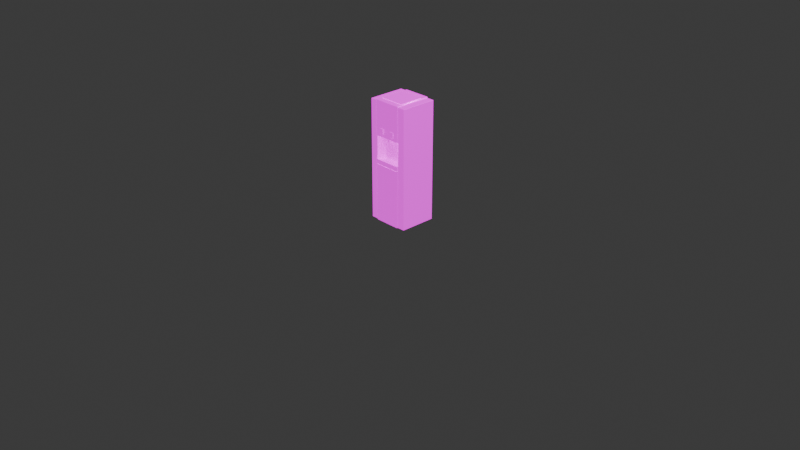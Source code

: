 # Source: water_purifier.blend  (saved by Blender 4.3.34; exported with 4.5.12 LTS)
import bpy
from mathutils import Matrix  # noqa: F401  (used for matrix-valued properties, if any)

bpy.ops.wm.read_factory_settings(use_empty=True)
scene = bpy.context.scene
scene.name = 'Scene'

# ---- collections
col_collection = bpy.data.collections.new('Collection'); scene.collection.children.link(col_collection)
col_water_dispenser = bpy.data.collections.new('Water Dispenser'); col_collection.children.link(col_water_dispenser)

# ---- images (referenced by path relative to the original .blend; pixels are not part of the script)
import os
ASSET_DIR = os.environ.get("B2B_ASSET_DIR", "")  # directory of the original .blend (textures are referenced by path, not embedded)
HERE = os.path.dirname(os.path.abspath(__file__))  # packed textures are extracted next to this script under _unpacked/

def load_image(name, relpath, width, height, colorspace="sRGB"):
    """Load a texture the original file referenced (path relative to the .blend, or extracted next to this script)."""
    p = next((c for c in (os.path.join(HERE, relpath), os.path.join(ASSET_DIR, relpath)) if relpath and os.path.exists(c)), "")
    if p:
        img = bpy.data.images.load(p, check_existing=True)
        img.name = name
    else:  # same state as the original file: an image datablock whose file is absent (Cycles renders it pink)
        img = bpy.data.images.new(name, width, height)
        img.source = "FILE"
        img.filepath = "//" + (relpath or name)
    img.colorspace_settings.name = colorspace
    return img
img_water_cooler_normal_png_001 = load_image('Water-Cooler_Normal.png.001', 'textures/Water-Cooler_Normal.png', 1024, 1024, 'Linear Rec.709')
img_water_cooler_metallic_png_001 = load_image('Water-Cooler_Metallic.png.001', 'textures/Water-Cooler_Metallic.png', 1024, 1024, 'Linear Rec.709')
img_water_cooler_roughness_png_001 = load_image('Water-Cooler_Roughness.png.001', 'textures/Water-Cooler_Roughness.png', 1024, 1024, 'Linear Rec.709')
img_water_cooler_basecolor_png_001 = load_image('Water-Cooler_BaseColor.png.001', 'textures/Water-Cooler_BaseColor.png', 1024, 1024, 'sRGB')
img_water_cooler_ao_png_001 = load_image('Water-Cooler_AO.png.001', 'textures/Water-Cooler_AO.png', 1024, 1024, 'sRGB')
img_water_cooler_height_png_001 = load_image('Water-Cooler_Height.png.001', 'textures/Water-Cooler_Height.png', 1024, 1024, 'Linear Rec.709')
img_water_cooler_emissive_png_001 = load_image('Water-Cooler_Emissive.png.001', 'textures/Water-Cooler_Emissive.png', 1024, 1024, 'Linear Rec.709')

# ---- materials (node trees are filled in below, after node groups)
mat_water_dispenser = bpy.data.materials.new('Water Dispenser')
mat_water_dispenser.alpha_threshold = 0.0
mat_water_dispenser.line_color = (0.0, 0.0, 0.0, 1.0)

# ---- node groups
ng_auto_smooth = bpy.data.node_groups.new('Auto Smooth', 'GeometryNodeTree')
_s = ng_auto_smooth.interface.new_socket(name='Geometry', in_out='OUTPUT', socket_type='NodeSocketGeometry')
_s = ng_auto_smooth.interface.new_socket(name='Geometry', in_out='INPUT', socket_type='NodeSocketGeometry')
_s = ng_auto_smooth.interface.new_socket(name='Angle', in_out='INPUT', socket_type='NodeSocketFloat')
_s.subtype = 'ANGLE'
_s.min_value = 0.0
_s.max_value = 3.142
ng_auto_smooth.is_modifier = True
_N = ng_auto_smooth.nodes; _L = ng_auto_smooth.links
n0 = _N.new('NodeGroupOutput'); n0.name = 'Group Output'; n0.location = (480, -100)
n1 = _N.new('NodeGroupInput'); n1.name = 'Group Input'; n1.location = (-420, -300)
n2 = _N.new('NodeGroupInput'); n2.name = 'Group Input.001'; n2.location = (-60, -100)
n3 = _N.new('GeometryNodeSetShadeSmooth'); n3.name = 'Set Shade Smooth'; n3.location = (120, -100)
n3.domain = 'EDGE'
n4 = _N.new('GeometryNodeSetShadeSmooth'); n4.name = 'Set Shade Smooth.001'; n4.location = (300, -100)
n5 = _N.new('GeometryNodeInputMeshEdgeAngle'); n5.name = 'Edge Angle'; n5.location = (-420, -220)
n6 = _N.new('GeometryNodeInputEdgeSmooth'); n6.name = 'Is Edge Smooth'; n6.location = (-60, -160)
n7 = _N.new('GeometryNodeInputShadeSmooth'); n7.name = 'Is Face Smooth'; n7.location = (-240, -340)
n8 = _N.new('FunctionNodeBooleanMath'); n8.name = 'Boolean Math'; n8.location = (-60, -220)
n9 = _N.new('FunctionNodeCompare'); n9.name = 'Compare'; n9.location = (-240, -180)
n9.operation = 'LESS_EQUAL'
_L.new(n5.outputs[0], n9.inputs[0])
_L.new(n4.outputs[0], n0.inputs[0])
_L.new(n1.outputs[1], n9.inputs[1])
_L.new(n9.outputs[0], n8.inputs[0])
_L.new(n7.outputs[0], n8.inputs[1])
_L.new(n2.outputs[0], n3.inputs[0])
_L.new(n6.outputs[0], n3.inputs[1])
_L.new(n3.outputs[0], n4.inputs[0])
_L.new(n8.outputs[0], n3.inputs[2])
n0.is_active_output = True

# ---- material node trees
mat_water_dispenser.use_nodes = True; mat_water_dispenser.node_tree.nodes.clear()
_N = mat_water_dispenser.node_tree.nodes; _L = mat_water_dispenser.node_tree.links
n0 = _N.new('ShaderNodeOutputMaterial'); n0.name = 'Material Output'; n0.location = (300, 300)
n1 = _N.new('ShaderNodeTexImage'); n1.name = 'Image Texture.005'; n1.location = (-682, -378)
n1.image = img_water_cooler_normal_png_001
n2 = _N.new('ShaderNodeTexImage'); n2.name = 'Image Texture.004'; n2.location = (-1011, 125)
n2.image = img_water_cooler_metallic_png_001
n3 = _N.new('ShaderNodeBsdfPrincipled'); n3.name = 'Principled BSDF'; n3.location = (10, 300)
n3.distribution = 'GGX'
n3.subsurface_method = 'BURLEY'
n3.inputs[3].default_value = 1.45
n3.inputs[28].default_value = 1.0
n4 = _N.new('ShaderNodeTexImage'); n4.name = 'Image Texture.006'; n4.location = (-1264, 293)
n4.image = img_water_cooler_roughness_png_001
n5 = _N.new('ShaderNodeTexImage'); n5.name = 'Image Texture.001'; n5.location = (-639, 687)
n5.image = img_water_cooler_basecolor_png_001
n6 = _N.new('ShaderNodeTexImage'); n6.name = 'Image Texture'; n6.location = (-632, 439)
n6.image = img_water_cooler_ao_png_001
n7 = _N.new('ShaderNodeMix'); n7.name = 'Mix'; n7.location = (-222, 501)
n7.data_type = 'RGBA'
n7.blend_type = 'MULTIPLY'
n8 = _N.new('ShaderNodeBump'); n8.name = 'Bump'; n8.location = (-155, -177)
n8.inputs[1].default_value = 1.0
n8.inputs[2].default_value = 1.0
n9 = _N.new('ShaderNodeNormalMap'); n9.name = 'Normal Map'; n9.location = (-381, -291)
n10 = _N.new('ShaderNodeTexImage'); n10.name = 'Image Texture.003'; n10.location = (-904, -201)
n10.image = img_water_cooler_height_png_001
n11 = _N.new('ShaderNodeTexImage'); n11.name = 'Image Texture.002'; n11.location = (-684, 103)
n11.image = img_water_cooler_emissive_png_001
_L.new(n3.outputs[0], n0.inputs[0])
_L.new(n11.outputs[0], n3.inputs[27])
_L.new(n2.outputs[0], n3.inputs[1])
_L.new(n4.outputs[0], n3.inputs[2])
_L.new(n5.outputs[0], n7.inputs[6])
_L.new(n6.outputs[0], n7.inputs[7])
_L.new(n7.outputs[2], n3.inputs[0])
_L.new(n8.outputs[0], n3.inputs[5])
_L.new(n9.outputs[0], n8.inputs[4])
_L.new(n1.outputs[0], n9.inputs[1])
_L.new(n10.outputs[0], n9.inputs[0])
n0.is_active_output = True

# ---- world
world_world = bpy.data.worlds.new('World'); scene.world = world_world
world_world.use_nodes = True; world_world.node_tree.nodes.clear()
_N = world_world.node_tree.nodes; _L = world_world.node_tree.links
n0 = _N.new('ShaderNodeOutputWorld'); n0.name = 'World Output'; n0.location = (300, 300)
n1 = _N.new('ShaderNodeBackground'); n1.name = 'Background'; n1.location = (10, 300)
n1.inputs[0].default_value = (0.05088, 0.05088, 0.05088, 1.0)
_L.new(n1.outputs[0], n0.inputs[0])
n0.is_active_output = True
world_world.color = (0.05088, 0.05088, 0.05088)
world_world.sun_shadow_jitter_overblur = 0.0

# ---- cameras
cam_camera = bpy.data.cameras.new('Camera')
cam_camera.clip_end = 100.0
cam_camera.ortho_scale = 7.314

# ---- lights
light_light = bpy.data.lights.new('Light', 'POINT')
light_light.energy = 1000.0
light_light.shadow_soft_size = 0.1

# ---- meshes
me_plane = bpy.data.meshes.new('Plane')
me_plane.from_pydata([(-1.0, -1.0, 0.0), (1.0, -1.0, 0.0), (-1.0, 1.0, 0.0), (1.0, 1.0, 0.0)], [], [(0, 1, 3, 2)])
_uv = me_plane.uv_layers.new(name='UVMap')
_uv.uv.foreach_set('vector', [0.0, 0.0, 1.0, 0.0, 1.0, 1.0, 0.0, 1.0])
me_plane.materials.append(mat_water_dispenser)
me_plane.update()
me_water_dispenser = bpy.data.meshes.new('Water Dispenser')
me_water_dispenser.from_pydata([(-0.1128, -0.01356, 1.284), (-0.08634, -0.05317, 1.284), (-0.1221, 0.03317, 1.284), (-0.1128, 0.07989, 1.284), (-0.04672, -0.07964, 1.284), (-0.08634, 0.1195, 1.284), (-0.04672, 0.146, 1.284), (0.04672, -0.07964, 1.284), (0.04672, 0.146, 1.284), (0.08634, 0.1195, 1.284), (0.1221, 0.03317, 1.284), (0.1128, -0.01356, 1.284), (0.08634, -0.05317, 1.284), (0.1128, 0.07989, 1.284), (-0.225, 0.237, 0.0), (-0.228, 0.237, 0.003), (-0.225, 0.24, 0.003), (-0.225, 0.24, 1.269), (-0.228, 0.237, 1.269), (-0.225, 0.237, 1.272), (0.225, 0.237, 0.0), (0.225, 0.24, 0.003), (0.228, 0.237, 0.003), (0.225, 0.237, 1.272), (0.228, 0.237, 1.269), (0.225, 0.24, 1.269), (-0.225, -0.153, 0.0), (-0.225, -0.156, 0.003), (-0.228, -0.153, 0.003), (-0.225, -0.156, 1.269), (-0.225, -0.153, 1.272), (-0.228, -0.153, 1.269), (0.228, -0.153, 0.003), (0.225, -0.156, 0.003), (0.225, -0.153, 0.0), (0.225, -0.153, 1.272), (0.225, -0.156, 1.269), (0.228, -0.153, 1.269), (0.1457, -0.1533, 0.9102), (0.1501, -0.156, 0.9132), (0.1455, -0.1586, 0.9162), (0.1437, -0.1559, 0.9132), (0.1471, -0.156, 0.6186), (0.1457, -0.1533, 0.6186), (0.1437, -0.1559, 0.6156), (0.1455, -0.1586, 0.6126), (0.1501, -0.156, 0.6156), (-0.1457, -0.1533, 0.6186), (-0.1501, -0.156, 0.6156), (-0.1455, -0.1586, 0.6126), (-0.1437, -0.1559, 0.6156), (-0.1457, -0.1533, 0.9102), (-0.1437, -0.1559, 0.9132), (-0.1455, -0.1586, 0.9162), (-0.1501, -0.156, 0.9132), (0.1501, -0.156, 1.269), (0.1501, -0.153, 1.272), (0.1471, -0.153, 1.275), (0.1455, -0.1586, 1.275), (0.1455, -0.1586, 1.269), (0.1471, -0.156, 1.269), (0.1501, -0.156, 0.003), (0.1455, -0.1586, 0.003), (0.1417, -0.159, 0.0), (0.1471, -0.153, 0.0), (-0.1417, -0.159, 0.0), (-0.1455, -0.1586, 0.003), (-0.1501, -0.156, 0.003), (-0.1471, -0.153, 0.0), (-0.1501, -0.153, 1.272), (-0.1501, -0.156, 1.269), (-0.1455, -0.1586, 1.269), (-0.1455, -0.1586, 1.275), (-0.1471, -0.153, 1.275), (0.1298, -0.1255, 0.9102), (0.1334, -0.1302, 0.9102), (0.1296, -0.1294, 0.9132), (0.1298, -0.1255, 0.6186), (0.1296, -0.1294, 0.6156), (0.1334, -0.1302, 0.6186), (-0.1298, -0.1255, 0.6186), (-0.1334, -0.1302, 0.6186), (-0.1296, -0.1294, 0.6156), (-0.1298, -0.1255, 0.9102), (-0.1296, -0.1294, 0.9132), (-0.1334, -0.1302, 0.9102), (-0.1381, -0.165, 0.6156), (-0.1413, -0.1654, 0.6126), (-0.1368, -0.168, 0.6126), (0.1381, -0.165, 0.6156), (0.1368, -0.168, 0.6126), (0.1413, -0.1654, 0.6126), (0.1381, -0.165, 0.9132), (0.1413, -0.1654, 0.9162), (0.1368, -0.168, 0.9162), (-0.1381, -0.165, 0.9132), (-0.1368, -0.168, 0.9162), (-0.1413, -0.1654, 0.9162), (0.1413, -0.1654, 1.269), (0.1413, -0.1654, 1.275), (0.1368, -0.168, 1.275), (0.1368, -0.168, 1.269), (-0.1381, -0.165, 0.0), (-0.1368, -0.168, 0.003), (-0.1413, -0.1654, 0.003), (0.1381, -0.165, 0.0), (0.1413, -0.1654, 0.003), (0.1368, -0.168, 0.003), (-0.1413, -0.1654, 1.275), (-0.1413, -0.1654, 1.269), (-0.1368, -0.168, 1.269), (-0.1368, -0.168, 1.275), (0.09284, -0.09201, 0.9102), (0.08946, -0.09299, 0.9132), (0.08762, -0.08999, 0.9102), (0.09284, -0.09201, 0.6186), (0.08762, -0.08999, 0.6186), (0.08946, -0.09299, 0.6156), (-0.08946, -0.09299, 0.6156), (-0.08762, -0.08999, 0.6186), (-0.09284, -0.09201, 0.6186), (-0.08946, -0.09299, 0.9132), (-0.09284, -0.09201, 0.9102), (-0.08762, -0.08999, 0.9102), (0.1501, 0.237, 1.272), (0.1471, 0.24, 1.269), (0.1441, 0.24, 1.275), (0.1471, 0.237, 1.275), (-0.1441, 0.24, 1.275), (-0.1471, 0.24, 1.269), (-0.1501, 0.237, 1.272), (-0.1471, 0.237, 1.275), (0.1333, -0.153, 1.284), (0.1417, -0.159, 1.284), (0.1455, -0.1586, 1.281), (0.1471, -0.153, 1.281), (0.1441, -0.1513, 1.284), (-0.1441, -0.153, 1.284), (-0.1471, -0.153, 1.281), (-0.1455, -0.1586, 1.281), (-0.1417, -0.159, 1.284), (0.1368, -0.168, 1.281), (0.1413, -0.1654, 1.281), (0.1381, -0.165, 1.284), (-0.1413, -0.1654, 1.281), (-0.1368, -0.168, 1.281), (-0.1381, -0.165, 1.284), (0.1441, 0.24, 1.281), (0.1441, 0.237, 1.284), (0.1471, 0.237, 1.281), (-0.1359, 0.237, 1.284), (-0.1441, 0.24, 1.281), (-0.1471, 0.237, 1.281), (-0.1441, 0.2348, 1.284), (-0.01283, -0.08638, 1.284), (0.005035, -0.08793, 1.284), (0.009181, 0.1534, 1.284), (-0.004468, 0.1544, 1.284), (-0.225, 0.24, 0.003), (-0.225, 0.24, 0.003), (-0.225, 0.24, 0.003), (-0.225, 0.237, 0.0), (-0.225, 0.237, 0.0), (-0.225, 0.237, 0.0), (-0.228, 0.237, 0.003), (-0.228, 0.237, 0.003), (-0.228, 0.237, 0.003), (-0.225, 0.237, 1.272), (-0.225, 0.237, 1.272), (-0.225, 0.237, 1.272), (-0.225, 0.24, 1.269), (-0.225, 0.24, 1.269), (-0.225, 0.24, 1.269), (-0.228, 0.237, 1.269), (-0.228, 0.237, 1.269), (-0.228, 0.237, 1.269), (0.228, 0.237, 0.003), (0.228, 0.237, 0.003), (0.228, 0.237, 0.003), (0.225, 0.237, 0.0), (0.225, 0.237, 0.0), (0.225, 0.237, 0.0), (0.225, 0.24, 0.003), (0.225, 0.24, 0.003), (0.225, 0.24, 0.003), (0.225, 0.24, 1.269), (0.225, 0.24, 1.269), (0.225, 0.24, 1.269), (0.225, 0.237, 1.272), (0.225, 0.237, 1.272), (0.225, 0.237, 1.272), (0.228, 0.237, 1.269), (0.228, 0.237, 1.269), (0.228, 0.237, 1.269), (-0.228, -0.153, 0.003), (-0.228, -0.153, 0.003), (-0.228, -0.153, 0.003), (-0.225, -0.153, 0.0), (-0.225, -0.153, 0.0), (-0.225, -0.153, 0.0), (-0.225, -0.156, 0.003), (-0.225, -0.156, 0.003), (-0.225, -0.156, 0.003), (-0.228, -0.153, 1.269), (-0.228, -0.153, 1.269), (-0.228, -0.153, 1.269), (-0.225, -0.156, 1.269), (-0.225, -0.156, 1.269), (-0.225, -0.156, 1.269), (-0.225, -0.153, 1.272), (-0.225, -0.153, 1.272), (-0.225, -0.153, 1.272), (0.225, -0.153, 0.0), (0.225, -0.153, 0.0), (0.225, -0.153, 0.0), (0.228, -0.153, 0.003), (0.228, -0.153, 0.003), (0.228, -0.153, 0.003), (0.225, -0.156, 0.003), (0.225, -0.156, 0.003), (0.225, -0.156, 0.003), (0.228, -0.153, 1.269), (0.228, -0.153, 1.269), (0.228, -0.153, 1.269), (0.225, -0.153, 1.272), (0.225, -0.153, 1.272), (0.225, -0.153, 1.272), (0.225, -0.156, 1.269), (0.225, -0.156, 1.269), (0.225, -0.156, 1.269), (0.1437, -0.1559, 0.9132), (0.1437, -0.1559, 0.9132), (0.1437, -0.1559, 0.9132), (0.1457, -0.1533, 0.9102), (0.1457, -0.1533, 0.9102), (0.1501, -0.156, 0.9132), (0.1501, -0.156, 0.9132), (0.1501, -0.156, 0.9132), (0.1455, -0.1586, 0.9162), (0.1455, -0.1586, 0.9162), (0.1501, -0.156, 0.6156), (0.1471, -0.156, 0.6186), (0.1471, -0.156, 0.6186), (0.1471, -0.156, 0.6186), (0.1457, -0.1533, 0.6186), (0.1457, -0.1533, 0.6186), (0.1437, -0.1559, 0.6156), (0.1437, -0.1559, 0.6156), (0.1437, -0.1559, 0.6156), (0.1455, -0.1586, 0.6126), (0.1455, -0.1586, 0.6126), (-0.1437, -0.1559, 0.6156), (-0.1437, -0.1559, 0.6156), (-0.1437, -0.1559, 0.6156), (-0.1457, -0.1533, 0.6186), (-0.1457, -0.1533, 0.6186), (-0.1457, -0.1533, 0.6186), (-0.1501, -0.156, 0.6156), (-0.1501, -0.156, 0.6156), (-0.1455, -0.1586, 0.6126), (-0.1455, -0.1586, 0.6126), (-0.1501, -0.156, 0.9132), (-0.1501, -0.156, 0.9132), (-0.1457, -0.1533, 0.9102), (-0.1457, -0.1533, 0.9102), (-0.1457, -0.1533, 0.9102), (-0.1437, -0.1559, 0.9132), (-0.1437, -0.1559, 0.9132), (-0.1437, -0.1559, 0.9132), (-0.1455, -0.1586, 0.9162), (-0.1455, -0.1586, 0.9162), (0.1471, -0.156, 1.269), (0.1471, -0.156, 1.269), (0.1501, -0.156, 1.269), (0.1501, -0.156, 1.269), (0.1501, -0.153, 1.272), (0.1501, -0.153, 1.272), (0.1501, -0.153, 1.272), (0.1471, -0.153, 1.275), (0.1501, -0.156, 0.003), (0.1455, -0.1586, 0.003), (0.1417, -0.159, 0.0), (0.1471, -0.153, 0.0), (-0.1471, -0.153, 0.0), (-0.1417, -0.159, 0.0), (-0.1455, -0.1586, 0.003), (-0.1501, -0.156, 0.003), (-0.1471, -0.153, 1.275), (-0.1471, -0.153, 1.275), (-0.1501, -0.153, 1.272), (-0.1501, -0.153, 1.272), (-0.1501, -0.153, 1.272), (-0.1501, -0.156, 1.269), (-0.1501, -0.156, 1.269), (0.1298, -0.1255, 0.9102), (0.1334, -0.1302, 0.9102), (0.1334, -0.1302, 0.6186), (0.1298, -0.1255, 0.6186), (-0.1298, -0.1255, 0.6186), (-0.1334, -0.1302, 0.6186), (-0.1334, -0.1302, 0.9102), (-0.1298, -0.1255, 0.9102), (-0.1413, -0.1654, 0.6126), (-0.1368, -0.168, 0.6126), (0.1368, -0.168, 0.6126), (0.1413, -0.1654, 0.6126), (0.1413, -0.1654, 0.9162), (0.1368, -0.168, 0.9162), (-0.1368, -0.168, 0.9162), (-0.1413, -0.1654, 0.9162), (-0.1368, -0.168, 0.003), (-0.1413, -0.1654, 0.003), (0.1413, -0.1654, 0.003), (0.1368, -0.168, 0.003), (0.08762, -0.08999, 0.9102), (0.09284, -0.09201, 0.9102), (0.09284, -0.09201, 0.6186), (0.08762, -0.08999, 0.6186), (-0.08762, -0.08999, 0.6186), (-0.09284, -0.09201, 0.6186), (-0.09284, -0.09201, 0.9102), (-0.08762, -0.08999, 0.9102), (0.1471, 0.237, 1.275), (0.1471, 0.237, 1.275), (0.1501, 0.237, 1.272), (0.1501, 0.237, 1.272), (0.1501, 0.237, 1.272), (0.1471, 0.24, 1.269), (0.1471, 0.24, 1.269), (0.1441, 0.24, 1.275), (-0.1441, 0.24, 1.275), (-0.1471, 0.24, 1.269), (-0.1471, 0.24, 1.269), (-0.1501, 0.237, 1.272), (-0.1501, 0.237, 1.272), (-0.1501, 0.237, 1.272), (-0.1471, 0.237, 1.275), (-0.1471, 0.237, 1.275), (0.1455, -0.1586, 1.281), (0.1471, -0.153, 1.281), (-0.1417, -0.159, 1.284), (-0.1441, -0.153, 1.284), (-0.1471, -0.153, 1.281), (-0.1455, -0.1586, 1.281), (0.1368, -0.168, 1.281), (0.1413, -0.1654, 1.281), (-0.1413, -0.1654, 1.281), (-0.1368, -0.168, 1.281), (0.1471, 0.237, 1.281), (0.1471, 0.237, 1.281), (0.1471, 0.237, 1.281), (0.1441, 0.24, 1.281), (0.1441, 0.24, 1.281), (0.1441, 0.24, 1.281), (0.1441, 0.237, 1.284), (0.1441, 0.237, 1.284), (0.1441, 0.237, 1.284), (-0.1441, 0.2348, 1.284), (-0.1441, 0.2348, 1.284), (-0.1359, 0.237, 1.284), (-0.1441, 0.24, 1.281), (-0.1441, 0.24, 1.281), (-0.1471, 0.237, 1.281), (-0.1471, 0.237, 1.281), (-0.1471, 0.237, 1.281), (-0.1296, -0.1294, 0.9132), (0.1296, -0.1294, 0.9132), (0.1296, -0.1294, 0.6156), (-0.1296, -0.1294, 0.6156), (0.1381, -0.165, 0.6156), (-0.1381, -0.165, 0.6156), (-0.1381, -0.165, 0.9132), (0.1381, -0.165, 0.9132), (-0.1381, -0.165, 0.0), (0.1381, -0.165, 0.0), (-0.08946, -0.09299, 0.6156), (0.08946, -0.09299, 0.6156), (0.08946, -0.09299, 0.9132), (-0.08946, -0.09299, 0.9132), (0.1381, -0.165, 1.284), (-0.1381, -0.165, 1.284), (0.01827, -0.1347, 0.9201), (0.01292, -0.1218, 0.9201), (5.631e-08, -0.1164, 0.9201), (-0.01292, -0.1218, 0.9201), (-0.01827, -0.1347, 0.9201), (-0.01292, -0.1476, 0.9201), (7.519e-08, -0.1529, 0.9201), (0.01292, -0.1476, 0.9201), (0.01382, -0.1347, 0.8743), (0.009775, -0.1249, 0.8743), (5.862e-08, -0.1209, 0.8743), (-0.009775, -0.1249, 0.8743), (-0.01382, -0.1347, 0.8743), (-0.009775, -0.1445, 0.8743), (7.291e-08, -0.1485, 0.8743), (0.009775, -0.1445, 0.8743), (0.0504, -0.1719, 1.002), (0.0504, -0.1719, 0.9463), (0.0936, -0.1719, 1.002), (0.0936, -0.1719, 0.9463), (0.0504, -0.1677, 1.002), (0.0504, -0.1677, 0.9463), (0.0936, -0.1677, 1.002), (0.0936, -0.1677, 0.9463), (-0.0504, -0.1719, 1.002), (-0.0504, -0.1719, 0.9463), (-0.0936, -0.1719, 1.002), (-0.0936, -0.1719, 0.9463), (-0.0504, -0.1677, 1.002), (-0.0504, -0.1677, 0.9463), (-0.0936, -0.1677, 1.002), (-0.0936, -0.1677, 0.9463), (0.1471, -0.1545, 0.6156), (-0.1471, -0.1545, 0.6156), (0.132, -0.1232, 0.6156), (-0.132, -0.1232, 0.6156), (-0.1398, -0.1678, 0.6156), (0.1398, -0.1678, 0.6156), (0.09062, -0.08179, 0.6156), (-0.09062, -0.08179, 0.6156), (0.1471, -0.1545, 0.6636), (-0.1471, -0.1545, 0.6636), (0.132, -0.1232, 0.6636), (-0.132, -0.1232, 0.6636), (-0.1398, -0.1678, 0.6636), (0.1398, -0.1678, 0.6636), (0.09062, -0.08179, 0.6636), (-0.09062, -0.08179, 0.6636), (0.132, -0.1232, 0.6636), (0.1471, -0.1545, 0.6636), (-0.1471, -0.1545, 0.6636), (-0.132, -0.1232, 0.6636), (-0.1398, -0.1678, 0.6636), (0.1398, -0.1678, 0.6636), (-0.09062, -0.08179, 0.6636), (0.09062, -0.08179, 0.6636), (-0.1128, -0.01356, 1.284), (-0.08634, -0.05317, 1.284), (-0.1221, 0.03317, 1.284), (-0.1128, 0.07989, 1.284), (-0.04672, -0.07964, 1.284), (-0.08634, 0.1195, 1.284), (-0.04672, 0.146, 1.284), (4.518e-08, -0.08893, 1.284), (0.04672, -0.07964, 1.284), (-8.097e-08, 0.1553, 1.284), (0.04672, 0.146, 1.284), (0.08634, 0.1195, 1.284), (0.1221, 0.03317, 1.284), (0.1128, -0.01356, 1.284), (0.08634, -0.05317, 1.284), (0.1128, 0.07989, 1.284), (0.04237, 0.03317, 1.244), (0.04338, 0.03317, 1.245), (0.04273, 0.03317, 1.245), (0.04008, 0.04977, 1.245), (0.03914, 0.04938, 1.244), (0.03948, 0.04952, 1.245), (0.03068, 0.06384, 1.245), (0.02996, 0.06312, 1.244), (0.03022, 0.06338, 1.245), (0.0166, 0.07325, 1.245), (0.01621, 0.07231, 1.244), (0.01635, 0.07265, 1.245), (-3.966e-08, 0.07655, 1.245), (-3.913e-08, 0.07553, 1.244), (-3.932e-08, 0.0759, 1.245), (-0.0166, 0.07325, 1.245), (-0.01621, 0.07231, 1.244), (-0.01635, 0.07265, 1.245), (-0.03068, 0.06384, 1.245), (-0.02996, 0.06312, 1.244), (-0.03022, 0.06338, 1.245), (-0.04008, 0.04977, 1.245), (-0.03914, 0.04938, 1.244), (-0.03948, 0.04952, 1.245), (-0.04338, 0.03317, 1.245), (-0.04237, 0.03317, 1.244), (-0.04273, 0.03317, 1.245), (-0.04008, 0.01657, 1.245), (-0.03914, 0.01695, 1.244), (-0.03948, 0.01681, 1.245), (-0.03068, 0.002491, 1.245), (-0.02996, 0.003209, 1.244), (-0.03022, 0.002949, 1.245), (-0.0166, -0.006913, 1.245), (-0.01621, -0.005974, 1.244), (-0.01635, -0.006315, 1.245), (5.158e-09, -0.01022, 1.245), (4.644e-09, -0.009199, 1.244), (4.829e-09, -0.009568, 1.245), (0.0166, -0.006913, 1.245), (0.01621, -0.005974, 1.244), (0.01635, -0.006315, 1.245), (0.03068, 0.002491, 1.245), (0.02996, 0.003209, 1.244), (0.03022, 0.002949, 1.245), (0.04008, 0.01657, 1.245), (0.03914, 0.01695, 1.244), (0.03948, 0.01681, 1.245), (0.02911, 0.03317, 1.18), (0.03041, 0.03317, 1.181), (0.02995, 0.03317, 1.18), (0.0281, 0.04481, 1.181), (0.0269, 0.04431, 1.18), (0.02767, 0.04463, 1.18), (0.02151, 0.05467, 1.181), (0.02059, 0.05375, 1.18), (0.02118, 0.05434, 1.18), (0.01164, 0.06127, 1.181), (0.01114, 0.06006, 1.18), (0.01146, 0.06084, 1.18), (-3.266e-08, 0.06358, 1.181), (-3.196e-08, 0.06228, 1.18), (-3.241e-08, 0.06312, 1.18), (-0.01164, 0.06127, 1.181), (-0.01114, 0.06006, 1.18), (-0.01146, 0.06084, 1.18), (-0.02151, 0.05467, 1.181), (-0.02059, 0.05375, 1.18), (-0.02118, 0.05434, 1.18), (-0.0281, 0.04481, 1.181), (-0.0269, 0.04431, 1.18), (-0.02767, 0.04463, 1.18), (-0.03041, 0.03317, 1.181), (-0.02911, 0.03317, 1.18), (-0.02995, 0.03317, 1.18), (-0.0281, 0.02153, 1.181), (-0.0269, 0.02203, 1.18), (-0.02767, 0.02171, 1.18), (-0.02151, 0.01166, 1.181), (-0.02059, 0.01258, 1.18), (-0.02118, 0.01199, 1.18), (-0.01164, 0.005067, 1.181), (-0.01114, 0.006269, 1.18), (-0.01146, 0.005496, 1.18), (-1.239e-09, 0.002752, 1.181), (-1.88e-09, 0.004053, 1.18), (-1.467e-09, 0.003216, 1.18), (0.01164, 0.005067, 1.181), (0.01114, 0.006269, 1.18), (0.01146, 0.005496, 1.18), (0.02151, 0.01166, 1.181), (0.02059, 0.01258, 1.18), (0.02118, 0.01199, 1.18), (0.0281, 0.02153, 1.181), (0.0269, 0.02203, 1.18), (0.02767, 0.02171, 1.18), (0.008508, 0.03317, 1.181), (0.009704, 0.03317, 1.18), (0.008858, 0.03317, 1.18), (0.008966, 0.03688, 1.18), (0.00786, 0.03642, 1.181), (0.008184, 0.03656, 1.18), (0.006862, 0.04003, 1.18), (0.006016, 0.03918, 1.181), (0.006264, 0.03943, 1.18), (0.003714, 0.04213, 1.18), (0.003256, 0.04103, 1.181), (0.00339, 0.04135, 1.18), (-2.146e-08, 0.04287, 1.18), (-2.081e-08, 0.04167, 1.181), (-2.1e-08, 0.04202, 1.18), (-0.003714, 0.04213, 1.18), (-0.003256, 0.04103, 1.181), (-0.00339, 0.04135, 1.18), (-0.006862, 0.04003, 1.18), (-0.006016, 0.03918, 1.181), (-0.006264, 0.03943, 1.18), (-0.008966, 0.03688, 1.18), (-0.00786, 0.03642, 1.181), (-0.008184, 0.03656, 1.18), (-0.009704, 0.03317, 1.18), (-0.008508, 0.03317, 1.181), (-0.008858, 0.03317, 1.18), (-0.008966, 0.02945, 1.18), (-0.00786, 0.02991, 1.181), (-0.008184, 0.02978, 1.18), (-0.006862, 0.0263, 1.18), (-0.006016, 0.02715, 1.181), (-0.006264, 0.0269, 1.18), (-0.003714, 0.0242, 1.18), (-0.003256, 0.02531, 1.181), (-0.00339, 0.02498, 1.18), (-1.143e-08, 0.02346, 1.18), (-1.202e-08, 0.02466, 1.181), (-1.185e-08, 0.02431, 1.18), (0.003714, 0.0242, 1.18), (0.003256, 0.02531, 1.181), (0.00339, 0.02498, 1.18), (0.006862, 0.0263, 1.18), (0.006016, 0.02715, 1.181), (0.006264, 0.0269, 1.18), (0.008966, 0.02945, 1.18), (0.00786, 0.02991, 1.181), (0.008184, 0.02978, 1.18), (0.007311, 0.03317, 1.242), (0.008508, 0.03317, 1.241), (0.008157, 0.03317, 1.242), (0.00786, 0.03642, 1.241), (0.006754, 0.03596, 1.242), (0.007536, 0.03629, 1.242), (0.006016, 0.03918, 1.241), (0.00517, 0.03834, 1.242), (0.005768, 0.03893, 1.242), (0.003256, 0.04103, 1.241), (0.002798, 0.03992, 1.242), (0.003122, 0.0407, 1.242), (-2.081e-08, 0.04167, 1.241), (-2.023e-08, 0.04048, 1.242), (-2.064e-08, 0.04132, 1.242), (-0.003256, 0.04103, 1.241), (-0.002798, 0.03992, 1.242), (-0.003122, 0.0407, 1.242), (-0.006016, 0.03918, 1.241), (-0.00517, 0.03834, 1.242), (-0.005768, 0.03893, 1.242), (-0.00786, 0.03642, 1.241), (-0.006754, 0.03596, 1.242), (-0.007536, 0.03629, 1.242), (-0.008508, 0.03317, 1.241), (-0.007311, 0.03317, 1.242), (-0.008157, 0.03317, 1.242), (-0.00786, 0.02991, 1.241), (-0.006754, 0.03037, 1.242), (-0.007536, 0.03005, 1.242), (-0.006016, 0.02715, 1.241), (-0.00517, 0.028, 1.242), (-0.005768, 0.0274, 1.242), (-0.003256, 0.02531, 1.241), (-0.002798, 0.02641, 1.242), (-0.003122, 0.02563, 1.242), (-1.202e-08, 0.02466, 1.241), (-1.262e-08, 0.02586, 1.242), (-1.22e-08, 0.02501, 1.242), (0.003256, 0.02531, 1.241), (0.002798, 0.02641, 1.242), (0.003122, 0.02563, 1.242), (0.006016, 0.02715, 1.241), (0.00517, 0.028, 1.242), (0.005768, 0.0274, 1.242), (0.00786, 0.02991, 1.241), (0.006754, 0.03037, 1.242), (0.007536, 0.03005, 1.242), (-0.1128, -0.01356, 1.284), (-0.08634, -0.05317, 1.284), (-0.1221, 0.03317, 1.284), (-0.1128, 0.07989, 1.284), (-0.04672, -0.07964, 1.284), (-0.08634, 0.1195, 1.284), (-0.04672, 0.146, 1.284), (4.494e-08, -0.08893, 1.284), (0.04672, -0.07964, 1.284), (-8.121e-08, 0.1553, 1.284), (0.04672, 0.146, 1.284), (0.08634, 0.1195, 1.284), (0.1221, 0.03317, 1.284), (0.1128, -0.01356, 1.284), (0.08634, -0.05317, 1.284), (0.1128, 0.07989, 1.284), (-0.1175, -0.0155, 1.287), (-0.08993, -0.05677, 1.287), (-0.1272, 0.03317, 1.287), (-0.1175, 0.08184, 1.287), (-0.04867, -0.08434, 1.287), (-0.08993, 0.1231, 1.287), (-0.04867, 0.1507, 1.287), (4.74e-08, -0.09402, 1.287), (0.04867, -0.08434, 1.287), (-8.4e-08, 0.1604, 1.287), (0.04867, 0.1507, 1.287), (0.08993, 0.1231, 1.287), (0.1272, 0.03317, 1.287), (0.1175, -0.0155, 1.287), (0.08993, -0.05677, 1.287), (0.1175, 0.08184, 1.287), (-0.1202, -0.01663, 1.284), (-0.09201, -0.05885, 1.284), (-0.1301, 0.03317, 1.284), (-0.1202, 0.08296, 1.284), (-0.0498, -0.08705, 1.284), (-0.09201, 0.1252, 1.284), (-0.0498, 0.1534, 1.284), (4.879e-08, -0.09696, 1.284), (0.0498, -0.08705, 1.284), (-8.565e-08, 0.1633, 1.284), (0.0498, 0.1534, 1.284), (0.09201, 0.1252, 1.284), (0.1301, 0.03317, 1.284), (0.1202, -0.01663, 1.284), (0.09201, -0.05885, 1.284), (0.1202, 0.08296, 1.284)], [], [(195, 204, 174, 165), (225, 189, 325, 276), (290, 334, 168, 210), (159, 171, 332, 328, 186, 183), (207, 201, 67, 258, 262, 293), (71, 270, 97, 109), (267, 84, 121, 113, 76, 231, 92, 95), (260, 66, 104, 87), (111, 100, 141, 145), (94, 101, 110, 96), (78, 117, 118, 82, 252, 86, 89, 247), (245, 234, 75, 79), (154, 4, 1, 0, 2, 3, 5, 6, 157, 358, 137, 132), (72, 108, 144, 139), (99, 58, 134, 142), (126, 128, 361, 352), (83, 80, 120, 122), (88, 103, 107, 90), (62, 250, 91, 106), (337, 288, 138, 363), (177, 192, 222, 216), (136, 355, 150, 156, 8, 9, 13, 10, 11, 12, 7, 155), (77, 74, 112, 115), (65, 63, 105, 102), (278, 323, 349, 135), (116, 114, 123, 119), (133, 140, 146, 143), (242, 272, 236), (274, 46, 61, 219, 228), (239, 59, 98, 93), (264, 255, 81, 85), (161, 164, 158), (170, 173, 167), (179, 182, 176), (188, 191, 185), (197, 200, 194), (206, 209, 203), (215, 218, 212), (224, 227, 221), (233, 235, 238, 230), (241, 244, 246, 249, 240), (254, 257, 259, 251), (263, 266, 269, 261), (273, 275, 278, 58, 59, 271), (279, 280, 281, 282), (284, 285, 286, 283), (289, 292, 71, 72, 287), (294, 295, 366), (297, 367, 296), (298, 299, 368), (301, 365, 300), (370, 302, 303), (369, 304, 305), (372, 306, 307), (371, 308, 309), (98, 99, 100, 101), (373, 310, 311), (374, 312, 313), (108, 109, 110, 111), (315, 377, 314), (316, 317, 376), (375, 318, 319), (378, 320, 321), (324, 327, 329, 322), (330, 331, 333, 336), (132, 133, 338, 339, 136), (341, 342, 343, 340), (344, 345, 379), (346, 347, 380), (351, 354, 348), (359, 360, 362, 357), (180, 162, 160, 184), (166, 175, 172, 16), (326, 190, 25, 125), (193, 22, 21, 187), (213, 181, 178, 217), (23, 226, 223, 24), (282, 214, 220, 279), (291, 30, 29, 70), (163, 198, 196, 15), (211, 19, 18, 205), (234, 245, 243, 237), (54, 48, 47, 265), (31, 28, 202, 208), (229, 33, 32, 37), (35, 277, 55, 36), (39, 271, 59, 239), (68, 64, 63, 65), (250, 62, 61, 46), (199, 283, 286, 27), (258, 67, 66, 260), (111, 145, 144, 108), (270, 71, 293, 262), (74, 77, 79, 75), (85, 81, 80, 83), (51, 300, 365, 268), (295, 38, 232, 366), (367, 248, 43, 296), (253, 368, 299, 256), (303, 304, 369, 370), (307, 308, 371, 372), (93, 98, 101, 94), (373, 374, 313, 310), (90, 107, 106, 91), (87, 104, 103, 88), (100, 111, 110, 101), (96, 110, 109, 97), (284, 373, 311, 285), (370, 50, 49, 302), (40, 306, 372, 41), (309, 53, 52, 371), (44, 369, 305, 45), (374, 281, 280, 312), (58, 99, 98, 59), (71, 109, 108, 72), (114, 116, 115, 112), (375, 376, 317, 318), (377, 378, 321, 314), (122, 120, 119, 123), (301, 320, 378, 365), (315, 294, 366, 377), (376, 367, 297, 316), (368, 375, 319, 298), (128, 126, 328, 332), (56, 124, 127, 57), (169, 335, 129, 17), (73, 131, 130, 69), (132, 137, 140, 133), (379, 380, 347, 344), (133, 379, 345, 338), (343, 346, 380, 340), (359, 148, 147, 360), (339, 149, 356, 136), (341, 153, 152, 342), (138, 288, 72, 139), (336, 364, 151, 330), (350, 322, 329, 353), (134, 58, 278, 135), (141, 100, 99, 142), (156, 150, 358, 157), (154, 132, 136, 155), (46, 274, 60, 42), (20, 34, 64, 68, 26, 14), (388, 387, 395, 396), (386, 385, 393, 394), (384, 383, 391, 392), (382, 381, 389, 390), (381, 388, 396, 389), (387, 386, 394, 395), (385, 384, 392, 393), (383, 382, 390, 391), (397, 398, 400, 399), (401, 403, 404, 402), (399, 403, 401, 397), (400, 404, 403, 399), (397, 401, 402, 398), (398, 402, 404, 400), (405, 407, 408, 406), (409, 410, 412, 411), (407, 405, 409, 411), (408, 407, 411, 412), (405, 406, 410, 409), (406, 408, 412, 410), (420, 416, 432, 435), (419, 420, 435, 436), (414, 417, 433, 431), (416, 414, 431, 432), (415, 419, 436, 429), (418, 413, 430, 434), (417, 418, 434, 433), (413, 415, 429, 430), (421, 423, 427, 428, 424, 422, 425, 426), (457, 460, 507, 504), (466, 469, 516, 513), (460, 463, 510, 507), (487, 490, 537, 534), (490, 493, 540, 537), (484, 487, 534, 531), (469, 472, 519, 516), (472, 475, 522, 519), (493, 496, 543, 540), (499, 453, 502, 546), (496, 499, 546, 543), (478, 481, 528, 525), (452, 456, 454, 449), (501, 505, 552, 550), (481, 484, 531, 528), (475, 478, 525, 522), (463, 466, 513, 510), (547, 501, 550, 594), (437, 480, 477, 439), (448, 459, 456, 452), (438, 483, 480, 437), (447, 462, 459, 448), (441, 486, 483, 438), (446, 465, 462, 447), (444, 489, 486, 441), (443, 468, 465, 446), (445, 492, 489, 444), (442, 471, 468, 443), (451, 495, 492, 445), (440, 474, 471, 442), (450, 498, 495, 451), (439, 477, 474, 440), (449, 454, 498, 450), (568, 571, 618, 615), (505, 508, 555, 552), (529, 532, 579, 576), (508, 511, 558, 555), (532, 535, 582, 579), (511, 514, 561, 558), (535, 538, 585, 582), (514, 517, 564, 561), (538, 541, 588, 585), (517, 520, 567, 564), (541, 544, 591, 588), (520, 523, 570, 567), (544, 547, 594, 591), (523, 526, 573, 570), (549, 553, 600, 598), (526, 529, 576, 573), (592, 595, 642, 639), (571, 574, 621, 618), (601, 604, 607, 610, 613, 616, 619, 622, 625, 628, 631, 634, 637, 640, 643, 597), (574, 577, 624, 621), (595, 549, 598, 642), (553, 556, 603, 600), (577, 580, 627, 624), (556, 559, 606, 603), (580, 583, 630, 627), (559, 562, 609, 606), (583, 586, 633, 630), (562, 565, 612, 609), (586, 589, 636, 633), (565, 568, 615, 612), (589, 592, 639, 636), (457, 453, 455, 458), (458, 455, 454, 456), (460, 457, 458, 461), (461, 458, 456, 459), (463, 460, 461, 464), (464, 461, 459, 462), (466, 463, 464, 467), (467, 464, 462, 465), (469, 466, 467, 470), (470, 467, 465, 468), (472, 469, 470, 473), (473, 470, 468, 471), (475, 472, 473, 476), (476, 473, 471, 474), (478, 475, 476, 479), (479, 476, 474, 477), (481, 478, 479, 482), (482, 479, 477, 480), (484, 481, 482, 485), (485, 482, 480, 483), (487, 484, 485, 488), (488, 485, 483, 486), (490, 487, 488, 491), (491, 488, 486, 489), (493, 490, 491, 494), (494, 491, 489, 492), (496, 493, 494, 497), (497, 494, 492, 495), (499, 496, 497, 500), (500, 497, 495, 498), (453, 499, 500, 455), (455, 500, 498, 454), (505, 501, 503, 506), (506, 503, 502, 504), (508, 505, 506, 509), (509, 506, 504, 507), (511, 508, 509, 512), (512, 509, 507, 510), (514, 511, 512, 515), (515, 512, 510, 513), (517, 514, 515, 518), (518, 515, 513, 516), (520, 517, 518, 521), (521, 518, 516, 519), (523, 520, 521, 524), (524, 521, 519, 522), (526, 523, 524, 527), (527, 524, 522, 525), (529, 526, 527, 530), (530, 527, 525, 528), (532, 529, 530, 533), (533, 530, 528, 531), (535, 532, 533, 536), (536, 533, 531, 534), (538, 535, 536, 539), (539, 536, 534, 537), (541, 538, 539, 542), (542, 539, 537, 540), (544, 541, 542, 545), (545, 542, 540, 543), (547, 544, 545, 548), (548, 545, 543, 546), (501, 547, 548, 503), (503, 548, 546, 502), (553, 549, 551, 554), (554, 551, 550, 552), (556, 553, 554, 557), (557, 554, 552, 555), (559, 556, 557, 560), (560, 557, 555, 558), (562, 559, 560, 563), (563, 560, 558, 561), (565, 562, 563, 566), (566, 563, 561, 564), (568, 565, 566, 569), (569, 566, 564, 567), (571, 568, 569, 572), (572, 569, 567, 570), (574, 571, 572, 575), (575, 572, 570, 573), (577, 574, 575, 578), (578, 575, 573, 576), (580, 577, 578, 581), (581, 578, 576, 579), (583, 580, 581, 584), (584, 581, 579, 582), (586, 583, 584, 587), (587, 584, 582, 585), (589, 586, 587, 590), (590, 587, 585, 588), (592, 589, 590, 593), (593, 590, 588, 591), (595, 592, 593, 596), (596, 593, 591, 594), (549, 595, 596, 551), (551, 596, 594, 550), (601, 597, 599, 602), (602, 599, 598, 600), (604, 601, 602, 605), (605, 602, 600, 603), (607, 604, 605, 608), (608, 605, 603, 606), (610, 607, 608, 611), (611, 608, 606, 609), (613, 610, 611, 614), (614, 611, 609, 612), (616, 613, 614, 617), (617, 614, 612, 615), (619, 616, 617, 620), (620, 617, 615, 618), (622, 619, 620, 623), (623, 620, 618, 621), (625, 622, 623, 626), (626, 623, 621, 624), (628, 625, 626, 629), (629, 626, 624, 627), (631, 628, 629, 632), (632, 629, 627, 630), (634, 631, 632, 635), (635, 632, 630, 633), (637, 634, 635, 638), (638, 635, 633, 636), (640, 637, 638, 641), (641, 638, 636, 639), (643, 640, 641, 644), (644, 641, 639, 642), (597, 643, 644, 599), (599, 644, 642, 598), (453, 457, 504, 502), (648, 664, 663, 647), (656, 672, 671, 655), (646, 662, 665, 649), (659, 675, 674, 658), (650, 666, 664, 648), (660, 676, 672, 656), (651, 667, 666, 650), (653, 669, 675, 659), (654, 670, 667, 651), (658, 674, 673, 657), (649, 665, 668, 652), (645, 661, 662, 646), (657, 673, 676, 660), (652, 668, 669, 653), (647, 663, 661, 645), (655, 671, 670, 654), (668, 684, 685, 669), (663, 679, 677, 661), (671, 687, 686, 670), (664, 680, 679, 663), (672, 688, 687, 671), (662, 678, 681, 665), (675, 691, 690, 674), (666, 682, 680, 664), (676, 692, 688, 672), (667, 683, 682, 666), (669, 685, 691, 675), (670, 686, 683, 667), (674, 690, 689, 673), (665, 681, 684, 668), (661, 677, 678, 662), (673, 689, 692, 676)])
me_water_dispenser.polygons.foreach_set('use_smooth', [True] * 397)
_uv = me_water_dispenser.uv_layers.new(name='UVMap')
_uv.uv.foreach_set('vector', [0.625, 0.001569, 0.625, 0.6637, 0.434, 0.6637, 0.434, 0.001569, 0.9652, 0.001569, 0.9652, 0.2055, 0.9261, 0.2055, 0.9261, 0.001569, 0.8134, 0.2401, 0.8134, 0.444, 0.7742, 0.444, 0.7742, 0.2401, 0.2369, 0.001569, 0.2369, 0.6637, 0.1962, 0.6637, 0.04231, 0.6637, 0.001569, 0.6637, 0.001569, 0.001569, 0.8837, 0.6637, 0.8837, 0.001569, 0.9229, 0.001569, 0.9229, 0.322, 0.9229, 0.4777, 0.9229, 0.6637, 0.2463, 0.8608, 0.4308, 0.8608, 0.4308, 0.865, 0.2463, 0.865, 0.959, 0.3592, 0.9451, 0.3519, 0.9261, 0.3308, 0.9261, 0.2373, 0.9451, 0.2163, 0.959, 0.2089, 0.9637, 0.2118, 0.9637, 0.3563, 0.8237, 0.5589, 0.8237, 0.2401, 0.8279, 0.2401, 0.8279, 0.5589, 0.1446, 0.6763, 0.001569, 0.6763, 0.001569, 0.6731, 0.1446, 0.6731, 0.001569, 0.8639, 0.001569, 0.6794, 0.1446, 0.6794, 0.1446, 0.8639, 0.9451, 0.6596, 0.9261, 0.6386, 0.9261, 0.545, 0.9451, 0.524, 0.959, 0.5167, 0.9637, 0.5196, 0.9637, 0.664, 0.959, 0.667, 0.1904, 0.8256, 0.1904, 0.6731, 0.204, 0.6731, 0.204, 0.8256, 0.5027, 0.708, 0.485, 0.7115, 0.4643, 0.7253, 0.4504, 0.7461, 0.4456, 0.7705, 0.4504, 0.7949, 0.4643, 0.8157, 0.485, 0.8295, 0.5071, 0.8339, 0.4341, 0.876, 0.4341, 0.6731, 0.5791, 0.6731, 0.2432, 0.8608, 0.2432, 0.865, 0.2401, 0.865, 0.2401, 0.8608, 0.6312, 0.562, 0.6312, 0.5662, 0.628, 0.5662, 0.628, 0.562, 0.04388, 0.6669, 0.1946, 0.6669, 0.1946, 0.67, 0.04388, 0.67, 0.1643, 0.8256, 0.1643, 0.6731, 0.1875, 0.6731, 0.1875, 0.8256, 0.7711, 0.2401, 0.7711, 0.5589, 0.628, 0.5589, 0.628, 0.2401, 0.8165, 0.5589, 0.8165, 0.2401, 0.8207, 0.2401, 0.8207, 0.5589, 0.2432, 0.6668, 0.2432, 0.8578, 0.2401, 0.8578, 0.2401, 0.6668, 0.431, 0.001569, 0.431, 0.6637, 0.24, 0.6637, 0.24, 0.001569, 0.5848, 0.674, 0.5848, 0.8771, 0.4384, 0.8771, 0.5142, 0.8334, 0.5339, 0.8295, 0.5546, 0.8157, 0.5684, 0.7949, 0.5733, 0.7705, 0.5684, 0.7461, 0.5546, 0.7253, 0.5339, 0.7115, 0.5121, 0.7072, 0.207, 0.8256, 0.207, 0.6731, 0.2302, 0.6731, 0.2302, 0.8256, 0.8352, 0.1934, 0.8352, 0.04511, 0.8383, 0.04704, 0.8383, 0.1915, 0.6312, 0.5692, 0.6312, 0.7602, 0.628, 0.7602, 0.628, 0.5692, 0.8791, 0.9158, 0.8791, 0.7633, 0.9707, 0.7633, 0.9707, 0.9158, 0.5836, 0.67, 0.4353, 0.67, 0.4372, 0.6669, 0.5816, 0.6669, 0.8399, 0.3236, 0.8399, 0.6637, 0.8418, 0.4766, 0.8414, 0.6637, 0.8414, 0.322, 0.8414, 0.001569, 0.8806, 0.001569, 0.8806, 0.6637, 0.8188, 0.5662, 0.6343, 0.5662, 0.6343, 0.562, 0.8188, 0.562, 0.1477, 0.8256, 0.1477, 0.6731, 0.1613, 0.6731, 0.1613, 0.8256, 0.628, 0.2369, 0.628, 0.2385, 0.6265, 0.2369, 0.2369, 0.6637, 0.2385, 0.6637, 0.2369, 0.6653, 0.628, 0.001569, 0.6265, 0.001569, 0.628, 0.0, 0.9652, 0.2055, 0.9668, 0.2055, 0.9652, 0.2071, 0.832, 0.2369, 0.8336, 0.2369, 0.832, 0.2385, 0.8837, 0.6637, 0.8837, 0.6653, 0.8822, 0.6637, 0.24, 0.001569, 0.2385, 0.001569, 0.24, 2.97e-08, 0.9652, 0.001569, 0.9652, 0.0, 0.9668, 0.001569, 0.1904, 0.6731, 0.1889, 0.6716, 0.1889, 0.6716, 0.1898, 0.6716, 0.8399, 0.3236, 0.8399, 0.3236, 0.8399, 0.322, 0.8399, 0.3204, 0.8399, 0.322, 0.1477, 0.6731, 0.1462, 0.6716, 0.1462, 0.6716, 0.1471, 0.6716, 0.1477, 0.8256, 0.1471, 0.8272, 0.1462, 0.8272, 0.1462, 0.8272, 0.8414, 0.6637, 0.8414, 0.6653, 0.8399, 0.6653, 0.8399, 0.6653, 0.8399, 0.6637, 0.8399, 0.6637, 0.8414, 0.001569, 0.8399, 0.001569, 0.8399, 0.0, 0.8399, 0.0, 0.8352, 0.1934, 0.8349, 0.1954, 0.8336, 0.1962, 0.8336, 0.1962, 0.8134, 0.2401, 0.8134, 0.2385, 0.815, 0.2385, 0.815, 0.2385, 0.815, 0.2401, 0.207, 0.6731, 0.2056, 0.6731, 0.2058, 0.6716, 0.207, 0.8256, 0.2058, 0.8272, 0.2056, 0.8256, 0.1643, 0.6731, 0.1629, 0.6731, 0.1631, 0.6716, 0.1643, 0.8256, 0.1631, 0.8272, 0.1629, 0.8256, 0.9637, 0.5196, 0.9639, 0.5179, 0.9653, 0.5203, 0.9637, 0.664, 0.9653, 0.6633, 0.9639, 0.6657, 0.9637, 0.2118, 0.9639, 0.2101, 0.9653, 0.2125, 0.9637, 0.3563, 0.9653, 0.3556, 0.9639, 0.358, 0.6343, 0.562, 0.6327, 0.562, 0.6327, 0.5605, 0.6343, 0.5605, 0.8383, 0.1915, 0.8399, 0.1908, 0.8385, 0.1932, 0.8383, 0.04704, 0.8385, 0.04534, 0.8399, 0.04773, 0.2432, 0.865, 0.2448, 0.865, 0.2448, 0.8665, 0.2432, 0.8665, 0.2302, 0.6731, 0.231, 0.6716, 0.2316, 0.6731, 0.2302, 0.8256, 0.2316, 0.8256, 0.231, 0.8272, 0.9261, 0.545, 0.9245, 0.546, 0.9255, 0.5433, 0.9261, 0.3308, 0.9255, 0.3326, 0.9245, 0.3299, 0.9261, 0.2055, 0.9245, 0.2071, 0.9245, 0.2071, 0.9245, 0.2055, 0.1946, 0.6669, 0.1962, 0.6653, 0.1962, 0.6653, 0.1962, 0.6669, 0.5791, 0.6731, 0.5836, 0.6716, 0.5855, 0.6716, 0.5858, 0.6718, 0.5841, 0.6726, 0.4341, 0.6731, 0.4325, 0.6731, 0.4333, 0.6716, 0.4353, 0.6716, 0.001569, 0.6731, 1.87e-09, 0.6731, 0.0008786, 0.6716, 0.2401, 0.865, 0.2401, 0.8665, 0.2385, 0.8656, 0.04388, 0.67, 0.04388, 0.6716, 0.04231, 0.67, 0.4384, 0.8771, 0.4341, 0.8787, 0.4332, 0.8783, 0.4348, 0.8773, 0.628, 0.001569, 0.628, 0.2369, 0.6265, 0.2369, 0.6265, 0.001569, 0.434, 0.001569, 0.434, 0.6637, 0.4325, 0.6637, 0.4325, 0.001569, 0.9261, 0.2055, 0.9652, 0.2055, 0.9652, 0.2071, 0.9245, 0.2071, 0.431, 0.6637, 0.431, 0.001569, 0.4325, 0.001569, 0.4325, 0.6637, 0.832, 0.001569, 0.628, 0.001569, 0.628, 0.0, 0.832, 0.0, 0.9652, 0.2055, 0.9652, 0.001569, 0.9668, 0.001569, 0.9668, 0.2055, 0.832, 0.04231, 0.832, 0.001569, 0.8336, 0.001569, 0.8336, 0.04074, 0.8134, 0.2401, 0.7742, 0.2401, 0.7742, 0.2385, 0.8134, 0.2385, 0.628, 0.2369, 0.832, 0.2369, 0.832, 0.2385, 0.628, 0.2385, 0.7742, 0.2401, 0.7742, 0.444, 0.7727, 0.444, 0.7727, 0.2401, 0.1904, 0.6731, 0.1904, 0.8256, 0.1889, 0.8256, 0.1889, 0.6716, 0.9229, 0.4777, 0.9229, 0.322, 0.9245, 0.3236, 0.9245, 0.4761, 0.625, 0.6637, 0.625, 0.001569, 0.6265, 0.001569, 0.6265, 0.6637, 0.8806, 0.6637, 0.8806, 0.001569, 0.8822, 0.001569, 0.8822, 0.6637, 0.9652, 0.001569, 0.9261, 0.001569, 0.9261, 0.0, 0.9652, 0.0, 0.8418, 0.4766, 0.8399, 0.6637, 0.8399, 0.6637, 0.8399, 0.4792, 0.832, 0.1962, 0.832, 0.04231, 0.8352, 0.04511, 0.8352, 0.1934, 0.8165, 0.2401, 0.8165, 0.5589, 0.815, 0.5589, 0.815, 0.2385, 0.832, 0.2369, 0.832, 0.1962, 0.8336, 0.1978, 0.8336, 0.2369, 0.9229, 0.322, 0.9229, 0.001569, 0.9245, 0.001569, 0.9245, 0.3204, 0.1446, 0.6763, 0.1446, 0.6731, 0.1462, 0.6731, 0.1462, 0.6763, 0.4308, 0.8608, 0.2463, 0.8608, 0.2463, 0.8593, 0.4324, 0.8593, 0.207, 0.6731, 0.207, 0.8256, 0.204, 0.8256, 0.204, 0.6731, 0.1613, 0.8256, 0.1613, 0.6731, 0.1643, 0.6731, 0.1643, 0.8256, 0.1477, 0.8256, 0.1613, 0.8256, 0.1626, 0.8272, 0.1471, 0.8272, 0.204, 0.6731, 0.1904, 0.6731, 0.1898, 0.6716, 0.2053, 0.6716, 0.9451, 0.6596, 0.959, 0.667, 0.9576, 0.668, 0.9455, 0.6616, 0.959, 0.5167, 0.9451, 0.524, 0.9455, 0.522, 0.9576, 0.5156, 0.7711, 0.2401, 0.628, 0.2401, 0.6273, 0.2385, 0.7718, 0.2385, 0.001569, 0.8639, 0.1446, 0.8639, 0.1453, 0.8655, 0.0008788, 0.8655, 0.8188, 0.562, 0.6343, 0.562, 0.6343, 0.5605, 0.8188, 0.5605, 0.8383, 0.1915, 0.8383, 0.04704, 0.8399, 0.04773, 0.8399, 0.1908, 0.628, 0.2401, 0.628, 0.5589, 0.6265, 0.5589, 0.6265, 0.2401, 0.8279, 0.5589, 0.8279, 0.2401, 0.8294, 0.2401, 0.8294, 0.5589, 0.001569, 0.6763, 0.1446, 0.6763, 0.1446, 0.6794, 0.001569, 0.6794, 0.1446, 0.8639, 0.1446, 0.6794, 0.1462, 0.6794, 0.1462, 0.8639, 0.8352, 0.1934, 0.8383, 0.1915, 0.8385, 0.1932, 0.8349, 0.1954, 0.9637, 0.5196, 0.959, 0.5167, 0.9603, 0.5157, 0.9639, 0.5179, 0.8188, 0.5662, 0.8188, 0.562, 0.8204, 0.5614, 0.8204, 0.5668, 0.4308, 0.865, 0.4308, 0.8608, 0.4324, 0.8602, 0.4324, 0.8656, 0.959, 0.667, 0.9637, 0.664, 0.9639, 0.6657, 0.9603, 0.6679, 0.8383, 0.04704, 0.8352, 0.04511, 0.8349, 0.04313, 0.8385, 0.04534, 0.6312, 0.5662, 0.6312, 0.562, 0.6343, 0.562, 0.6343, 0.5662, 0.2463, 0.8608, 0.2463, 0.865, 0.2432, 0.865, 0.2432, 0.8608, 0.8791, 0.7633, 0.8791, 0.9158, 0.8775, 0.9158, 0.8775, 0.7633, 0.9261, 0.545, 0.9261, 0.6386, 0.9245, 0.6376, 0.9245, 0.546, 0.9261, 0.2373, 0.9261, 0.3308, 0.9245, 0.3299, 0.9245, 0.2382, 0.1875, 0.8256, 0.1875, 0.6731, 0.1889, 0.6731, 0.1889, 0.8256, 0.1643, 0.8256, 0.1875, 0.8256, 0.1883, 0.8272, 0.1631, 0.8272, 0.2302, 0.6731, 0.207, 0.6731, 0.2058, 0.6716, 0.231, 0.6716, 0.9261, 0.6386, 0.9451, 0.6596, 0.9431, 0.6597, 0.9255, 0.6404, 0.9451, 0.524, 0.9261, 0.545, 0.9255, 0.5433, 0.9431, 0.5239, 0.1946, 0.6669, 0.04388, 0.6669, 0.04231, 0.6637, 0.1962, 0.6637, 0.9261, 0.001569, 0.9261, 0.2055, 0.9245, 0.2055, 0.9245, 0.001569, 0.7742, 0.444, 0.8134, 0.444, 0.815, 0.4456, 0.7742, 0.4456, 0.2432, 0.8578, 0.2432, 0.6668, 0.2448, 0.6668, 0.2448, 0.8578, 0.5791, 0.6731, 0.4341, 0.6731, 0.4353, 0.67, 0.5836, 0.67, 0.5816, 0.6669, 0.4372, 0.6669, 0.4379, 0.6653, 0.5809, 0.6653, 0.5836, 0.67, 0.5816, 0.6669, 0.5833, 0.6666, 0.5855, 0.6702, 0.2401, 0.8608, 0.2401, 0.865, 0.2385, 0.8656, 0.2385, 0.862, 0.4384, 0.8771, 0.5848, 0.8771, 0.5848, 0.8787, 0.4341, 0.8787, 0.628, 0.5692, 0.628, 0.7602, 0.6265, 0.7602, 0.6265, 0.57, 0.4341, 0.6731, 0.4341, 0.876, 0.4325, 0.8771, 0.4325, 0.6731, 0.2401, 0.8578, 0.2432, 0.8578, 0.2432, 0.8608, 0.2401, 0.8608, 0.2432, 0.6668, 0.2401, 0.6668, 0.2401, 0.6653, 0.2432, 0.6653, 0.628, 0.7602, 0.6312, 0.7602, 0.6312, 0.7617, 0.628, 0.7617, 0.628, 0.5662, 0.6312, 0.5662, 0.6312, 0.5692, 0.628, 0.5692, 0.001569, 0.6731, 0.001569, 0.6763, 5.611e-09, 0.6763, 1.87e-09, 0.6731, 0.5142, 0.8334, 0.4384, 0.8771, 0.4341, 0.876, 0.5071, 0.8339, 0.5027, 0.708, 0.5791, 0.6731, 0.5848, 0.674, 0.5121, 0.7072, 0.8414, 0.322, 0.8414, 0.6637, 0.8399, 0.6637, 0.8399, 0.3236, 0.628, 0.001569, 0.832, 0.001569, 0.832, 0.04231, 0.832, 0.1962, 0.832, 0.2369, 0.628, 0.2369, 0.8603, 0.7227, 0.8686, 0.7231, 0.8666, 0.7615, 0.8603, 0.7612, 0.8629, 0.6838, 0.8712, 0.6843, 0.8692, 0.7227, 0.8629, 0.7223, 0.8486, 0.761, 0.8404, 0.7617, 0.8389, 0.7232, 0.8452, 0.7227, 0.8287, 0.7617, 0.8204, 0.761, 0.8238, 0.7227, 0.8301, 0.7232, 0.8486, 0.7231, 0.8603, 0.7227, 0.8603, 0.7612, 0.8515, 0.7615, 0.8512, 0.6843, 0.8629, 0.6838, 0.8629, 0.7223, 0.8541, 0.7227, 0.6232, 0.7038, 0.6115, 0.7038, 0.6129, 0.6653, 0.6217, 0.6653, 0.8404, 0.7617, 0.8287, 0.7617, 0.8301, 0.7232, 0.8389, 0.7232, 0.752, 0.7617, 0.752, 0.8872, 0.6265, 0.8872, 0.6265, 0.7617, 0.752, 0.8872, 0.752, 0.7617, 0.8775, 0.7617, 0.8775, 0.8872, 0.2359, 0.6716, 0.2381, 0.6716, 0.2381, 0.7971, 0.2359, 0.7971, 0.6232, 0.6653, 0.6254, 0.6653, 0.6254, 0.7908, 0.6232, 0.7908, 0.2338, 0.7971, 0.2316, 0.7971, 0.2316, 0.6716, 0.2338, 0.6716, 0.2338, 0.6716, 0.2359, 0.6716, 0.2359, 0.7971, 0.2338, 0.7971, 0.752, 0.7617, 0.6265, 0.7617, 0.6265, 0.8872, 0.752, 0.8872, 0.752, 0.8872, 0.8775, 0.8872, 0.8775, 0.7617, 0.752, 0.7617, 0.2359, 0.6716, 0.2359, 0.7971, 0.2381, 0.7971, 0.2381, 0.6716, 0.6232, 0.6653, 0.6232, 0.7908, 0.6254, 0.7908, 0.6254, 0.6653, 0.2338, 0.7971, 0.2338, 0.6716, 0.2316, 0.6716, 0.2316, 0.7971, 0.2338, 0.6716, 0.2338, 0.7971, 0.2359, 0.7971, 0.2359, 0.6716, 0.6115, 0.7817, 0.6115, 0.8034, 0.5864, 0.8034, 0.5864, 0.7817, 0.6115, 0.687, 0.6115, 0.7817, 0.5864, 0.7817, 0.5864, 0.687, 0.7978, 0.4542, 0.7978, 0.4615, 0.7727, 0.4615, 0.7727, 0.4542, 0.7978, 0.4456, 0.7978, 0.4542, 0.7727, 0.4542, 0.7727, 0.4456, 0.6115, 0.6653, 0.6115, 0.687, 0.5864, 0.687, 0.5864, 0.6653, 0.8137, 0.4707, 0.8063, 0.4707, 0.8063, 0.4456, 0.8137, 0.4456, 0.7978, 0.4615, 0.7978, 0.5379, 0.7727, 0.5379, 0.7727, 0.4615, 0.8063, 0.4707, 0.7978, 0.4707, 0.7978, 0.4456, 0.8063, 0.4456, 0.9308, 0.361, 0.9456, 0.3689, 0.9653, 0.3905, 0.9653, 0.4853, 0.9456, 0.507, 0.9308, 0.5149, 0.9245, 0.511, 0.9245, 0.3648, 0.8432, 0.6883, 0.8512, 0.6888, 0.8471, 0.7221, 0.8413, 0.7218, 0.5868, 0.8262, 0.5868, 0.8176, 0.6204, 0.8188, 0.6204, 0.825, 0.5878, 0.8403, 0.5872, 0.8342, 0.6206, 0.8307, 0.621, 0.8351, 0.208, 0.828, 0.2159, 0.8277, 0.2172, 0.8612, 0.2114, 0.8614, 0.2159, 0.8277, 0.2246, 0.8277, 0.2234, 0.8612, 0.2172, 0.8612, 0.1709, 0.8279, 0.177, 0.8283, 0.1724, 0.8617, 0.168, 0.8614, 0.5868, 0.8176, 0.5872, 0.8096, 0.6206, 0.8131, 0.6204, 0.8188, 0.5872, 0.8096, 0.5878, 0.8035, 0.621, 0.8087, 0.6206, 0.8131, 0.2246, 0.8277, 0.2326, 0.828, 0.2291, 0.8614, 0.2234, 0.8612, 0.8266, 0.6883, 0.8346, 0.6881, 0.8351, 0.7217, 0.8294, 0.7218, 0.8204, 0.6888, 0.8266, 0.6883, 0.8294, 0.7218, 0.825, 0.7221, 0.1542, 0.8279, 0.1629, 0.8277, 0.1623, 0.8612, 0.1561, 0.8614, 0.07474, 0.8655, 0.06871, 0.9059, 0.0599, 0.9059, 0.04994, 0.8655, 0.1895, 0.8278, 0.1954, 0.8278, 0.1935, 0.8377, 0.1915, 0.8377, 0.1629, 0.8277, 0.1709, 0.8279, 0.168, 0.8614, 0.1623, 0.8612, 0.1462, 0.8283, 0.1542, 0.8279, 0.1561, 0.8614, 0.1504, 0.8617, 0.5872, 0.8342, 0.5868, 0.8262, 0.6204, 0.825, 0.6206, 0.8307, 0.1841, 0.8301, 0.1895, 0.8278, 0.1915, 0.8377, 0.1897, 0.8385, 0.04994, 0.9907, 0.0599, 0.9504, 0.06871, 0.9504, 0.07474, 0.9907, 0.09765, 0.875, 0.07685, 0.9092, 0.06871, 0.9059, 0.07474, 0.8655, 0.02703, 0.9812, 0.05175, 0.947, 0.0599, 0.9504, 0.04994, 0.9907, 0.1152, 0.8926, 0.08308, 0.9155, 0.07685, 0.9092, 0.09765, 0.875, 0.009491, 0.9636, 0.04552, 0.9407, 0.05175, 0.947, 0.02703, 0.9812, 0.1247, 0.9157, 0.08645, 0.9237, 0.08308, 0.9155, 0.1152, 0.8926, 0.0, 0.9406, 0.04215, 0.9325, 0.04552, 0.9407, 0.009491, 0.9636, 0.1247, 0.9406, 0.08645, 0.9325, 0.08645, 0.9237, 0.1247, 0.9157, 7.482e-09, 0.9157, 0.04215, 0.9237, 0.04215, 0.9325, 0.0, 0.9406, 0.1152, 0.9636, 0.08308, 0.9407, 0.08645, 0.9325, 0.1247, 0.9406, 0.009491, 0.8926, 0.04552, 0.9155, 0.04215, 0.9237, 7.482e-09, 0.9157, 0.09765, 0.9812, 0.07685, 0.947, 0.08308, 0.9407, 0.1152, 0.9636, 0.02703, 0.875, 0.05175, 0.9092, 0.04552, 0.9155, 0.009491, 0.8926, 0.07474, 0.9907, 0.06871, 0.9504, 0.07685, 0.947, 0.09765, 0.9812, 0.04994, 0.8655, 0.0599, 0.9059, 0.05175, 0.9092, 0.02703, 0.875, 0.6176, 0.7358, 0.6164, 0.7359, 0.6164, 0.7045, 0.6176, 0.7044, 0.1954, 0.8278, 0.2009, 0.8301, 0.1953, 0.8385, 0.1935, 0.8377, 0.1895, 0.8576, 0.1841, 0.8554, 0.1897, 0.8469, 0.1915, 0.8477, 0.2009, 0.8301, 0.2051, 0.8343, 0.1967, 0.8399, 0.1953, 0.8385, 0.1841, 0.8554, 0.1799, 0.8512, 0.1883, 0.8455, 0.1897, 0.8469, 0.2051, 0.8343, 0.2073, 0.8397, 0.1974, 0.8417, 0.1967, 0.8399, 0.1799, 0.8512, 0.1776, 0.8457, 0.1875, 0.8437, 0.1883, 0.8455, 0.2073, 0.8397, 0.2073, 0.8457, 0.1974, 0.8437, 0.1974, 0.8417, 0.1776, 0.8457, 0.1776, 0.8397, 0.1875, 0.8417, 0.1875, 0.8437, 0.2073, 0.8457, 0.2051, 0.8512, 0.1967, 0.8455, 0.1974, 0.8437, 0.1776, 0.8397, 0.1799, 0.8343, 0.1883, 0.8399, 0.1875, 0.8417, 0.2051, 0.8512, 0.2009, 0.8554, 0.1953, 0.8469, 0.1967, 0.8455, 0.1799, 0.8343, 0.1841, 0.8301, 0.1897, 0.8385, 0.1883, 0.8399, 0.2009, 0.8554, 0.1954, 0.8576, 0.1935, 0.8477, 0.1953, 0.8469, 0.8006, 0.4713, 0.8023, 0.4713, 0.8023, 0.5027, 0.8006, 0.5027, 0.1954, 0.8576, 0.1895, 0.8576, 0.1915, 0.8477, 0.1935, 0.8477, 0.7978, 0.4715, 0.799, 0.4714, 0.799, 0.5028, 0.7978, 0.5029, 0.6164, 0.7359, 0.6148, 0.736, 0.6148, 0.7046, 0.6164, 0.7045, 0.7777, 0.5385, 0.7791, 0.5391, 0.7802, 0.5402, 0.7807, 0.5416, 0.7807, 0.543, 0.7802, 0.5444, 0.7791, 0.5455, 0.7777, 0.5461, 0.7763, 0.5461, 0.7749, 0.5455, 0.7738, 0.5444, 0.7733, 0.543, 0.7733, 0.5416, 0.7738, 0.5402, 0.7749, 0.5391, 0.7763, 0.5385, 0.6148, 0.736, 0.6131, 0.736, 0.6131, 0.7046, 0.6148, 0.7046, 0.799, 0.4714, 0.8006, 0.4713, 0.8006, 0.5027, 0.799, 0.5028, 0.8023, 0.4713, 0.8039, 0.4714, 0.8039, 0.5028, 0.8023, 0.5027, 0.6131, 0.736, 0.6115, 0.7359, 0.6115, 0.7045, 0.6131, 0.7046, 0.6115, 0.7702, 0.6127, 0.7701, 0.6127, 0.8015, 0.6115, 0.8016, 0.6115, 0.7374, 0.6127, 0.7373, 0.6127, 0.7687, 0.6115, 0.7688, 0.6127, 0.7701, 0.6143, 0.77, 0.6143, 0.8014, 0.6127, 0.8015, 0.6127, 0.7373, 0.6143, 0.7372, 0.6143, 0.7686, 0.6127, 0.7687, 0.6143, 0.77, 0.616, 0.77, 0.616, 0.8014, 0.6143, 0.8014, 0.6143, 0.7372, 0.616, 0.7372, 0.616, 0.7686, 0.6143, 0.7686, 0.616, 0.77, 0.6176, 0.7701, 0.6176, 0.8015, 0.616, 0.8014, 0.616, 0.7372, 0.6176, 0.7373, 0.6176, 0.7687, 0.616, 0.7686, 0.8432, 0.6883, 0.8346, 0.6881, 0.8346, 0.6876, 0.8432, 0.6878, 0.06864, 0.9063, 0.06, 0.9063, 0.0599, 0.9059, 0.06871, 0.9059, 0.8512, 0.6888, 0.8432, 0.6883, 0.8432, 0.6878, 0.8512, 0.6883, 0.07663, 0.9096, 0.06864, 0.9063, 0.06871, 0.9059, 0.07685, 0.9092, 0.5872, 0.8342, 0.5878, 0.8403, 0.5873, 0.8404, 0.5867, 0.8343, 0.08273, 0.9157, 0.07663, 0.9096, 0.07685, 0.9092, 0.08308, 0.9155, 0.5868, 0.8262, 0.5872, 0.8342, 0.5867, 0.8343, 0.5864, 0.8262, 0.08604, 0.9238, 0.08273, 0.9157, 0.08308, 0.9155, 0.08645, 0.9237, 0.5868, 0.8176, 0.5868, 0.8262, 0.5864, 0.8262, 0.5864, 0.8176, 0.08604, 0.9324, 0.08604, 0.9238, 0.08645, 0.9237, 0.08645, 0.9325, 0.5872, 0.8096, 0.5868, 0.8176, 0.5864, 0.8176, 0.5867, 0.8095, 0.08273, 0.9405, 0.08604, 0.9324, 0.08645, 0.9325, 0.08308, 0.9407, 0.5878, 0.8035, 0.5872, 0.8096, 0.5867, 0.8095, 0.5873, 0.8034, 0.07663, 0.9466, 0.08273, 0.9405, 0.08308, 0.9407, 0.07685, 0.947, 0.1542, 0.8279, 0.1462, 0.8283, 0.1462, 0.8279, 0.1542, 0.8274, 0.06864, 0.9499, 0.07663, 0.9466, 0.07685, 0.947, 0.06871, 0.9504, 0.1629, 0.8277, 0.1542, 0.8279, 0.1542, 0.8274, 0.1629, 0.8272, 0.06, 0.9499, 0.06864, 0.9499, 0.06871, 0.9504, 0.0599, 0.9504, 0.1709, 0.8279, 0.1629, 0.8277, 0.1629, 0.8272, 0.1709, 0.8274, 0.05202, 0.9466, 0.06, 0.9499, 0.0599, 0.9504, 0.05175, 0.947, 0.177, 0.8283, 0.1709, 0.8279, 0.1709, 0.8274, 0.1771, 0.8279, 0.04591, 0.9405, 0.05202, 0.9466, 0.05175, 0.947, 0.04552, 0.9407, 0.2159, 0.8277, 0.208, 0.828, 0.2079, 0.8275, 0.2159, 0.8272, 0.0426, 0.9324, 0.04591, 0.9405, 0.04552, 0.9407, 0.04215, 0.9325, 0.2246, 0.8277, 0.2159, 0.8277, 0.2159, 0.8272, 0.2246, 0.8272, 0.0426, 0.9238, 0.0426, 0.9324, 0.04215, 0.9325, 0.04215, 0.9237, 0.2326, 0.828, 0.2246, 0.8277, 0.2246, 0.8272, 0.2326, 0.8275, 0.04591, 0.9157, 0.0426, 0.9238, 0.04215, 0.9237, 0.04552, 0.9155, 0.8266, 0.6883, 0.8204, 0.6888, 0.8204, 0.6883, 0.8265, 0.6878, 0.05202, 0.9096, 0.04591, 0.9157, 0.04552, 0.9155, 0.05175, 0.9092, 0.8346, 0.6881, 0.8266, 0.6883, 0.8265, 0.6878, 0.8346, 0.6876, 0.06, 0.9063, 0.05202, 0.9096, 0.05175, 0.9092, 0.0599, 0.9059, 0.1954, 0.8278, 0.1895, 0.8278, 0.1894, 0.8272, 0.1955, 0.8272, 0.8413, 0.7223, 0.8352, 0.7222, 0.8351, 0.7217, 0.8413, 0.7218, 0.2009, 0.8301, 0.1954, 0.8278, 0.1956, 0.8272, 0.2012, 0.8296, 0.847, 0.7227, 0.8413, 0.7223, 0.8413, 0.7218, 0.8471, 0.7221, 0.2051, 0.8343, 0.2009, 0.8301, 0.2012, 0.8296, 0.2055, 0.8339, 0.6212, 0.8307, 0.6216, 0.835, 0.621, 0.8351, 0.6206, 0.8307, 0.2073, 0.8397, 0.2051, 0.8343, 0.2056, 0.834, 0.2079, 0.8396, 0.6209, 0.825, 0.6212, 0.8307, 0.6206, 0.8307, 0.6204, 0.825, 0.2073, 0.8457, 0.2073, 0.8397, 0.2079, 0.8397, 0.2079, 0.8458, 0.6209, 0.8189, 0.6209, 0.825, 0.6204, 0.825, 0.6204, 0.8188, 0.2051, 0.8512, 0.2073, 0.8457, 0.2079, 0.8458, 0.2056, 0.8515, 0.6212, 0.8132, 0.6209, 0.8188, 0.6204, 0.8188, 0.6206, 0.8131, 0.2009, 0.8554, 0.2051, 0.8512, 0.2055, 0.8515, 0.2012, 0.8558, 0.6216, 0.8088, 0.6212, 0.8131, 0.6206, 0.8131, 0.621, 0.8087, 0.1954, 0.8576, 0.2009, 0.8554, 0.2012, 0.8559, 0.1956, 0.8582, 0.1561, 0.8619, 0.1505, 0.8623, 0.1504, 0.8617, 0.1561, 0.8614, 0.1895, 0.8576, 0.1954, 0.8576, 0.1955, 0.8582, 0.1894, 0.8582, 0.1623, 0.8618, 0.1561, 0.8619, 0.1561, 0.8614, 0.1623, 0.8612, 0.1841, 0.8554, 0.1895, 0.8576, 0.1894, 0.8582, 0.1838, 0.8559, 0.168, 0.8619, 0.1623, 0.8618, 0.1623, 0.8612, 0.168, 0.8614, 0.1799, 0.8512, 0.1841, 0.8554, 0.1837, 0.8558, 0.1794, 0.8515, 0.1723, 0.8623, 0.168, 0.8619, 0.168, 0.8614, 0.1724, 0.8617, 0.1776, 0.8457, 0.1799, 0.8512, 0.1794, 0.8515, 0.1771, 0.8458, 0.2172, 0.8618, 0.2115, 0.862, 0.2114, 0.8614, 0.2172, 0.8612, 0.1776, 0.8397, 0.1776, 0.8457, 0.1771, 0.8458, 0.1771, 0.8397, 0.2233, 0.8618, 0.2172, 0.8618, 0.2172, 0.8612, 0.2234, 0.8612, 0.1799, 0.8343, 0.1776, 0.8397, 0.1771, 0.8396, 0.1794, 0.834, 0.229, 0.862, 0.2234, 0.8618, 0.2234, 0.8612, 0.2291, 0.8614, 0.1841, 0.8301, 0.1799, 0.8343, 0.1794, 0.8339, 0.1837, 0.8296, 0.8294, 0.7223, 0.8251, 0.7227, 0.825, 0.7221, 0.8294, 0.7218, 0.1895, 0.8278, 0.1841, 0.8301, 0.1838, 0.8296, 0.1894, 0.8272, 0.8351, 0.7222, 0.8295, 0.7223, 0.8294, 0.7218, 0.8351, 0.7217, 0.8023, 0.4713, 0.8006, 0.4713, 0.8006, 0.4707, 0.8023, 0.4707, 0.1933, 0.8384, 0.1916, 0.8384, 0.1915, 0.8377, 0.1935, 0.8377, 0.8039, 0.4714, 0.8023, 0.4713, 0.8023, 0.4707, 0.8039, 0.4708, 0.1949, 0.839, 0.1933, 0.8384, 0.1935, 0.8377, 0.1953, 0.8385, 0.6127, 0.7701, 0.6115, 0.7702, 0.6115, 0.7696, 0.6127, 0.7695, 0.1962, 0.8402, 0.1949, 0.839, 0.1953, 0.8385, 0.1967, 0.8399, 0.6143, 0.77, 0.6127, 0.7701, 0.6127, 0.7695, 0.6143, 0.7694, 0.1968, 0.8418, 0.1962, 0.8402, 0.1967, 0.8399, 0.1974, 0.8417, 0.616, 0.77, 0.6143, 0.77, 0.6143, 0.7694, 0.616, 0.7694, 0.1968, 0.8436, 0.1968, 0.8418, 0.1974, 0.8417, 0.1974, 0.8437, 0.6176, 0.7701, 0.616, 0.77, 0.616, 0.7694, 0.6176, 0.7695, 0.1962, 0.8452, 0.1968, 0.8436, 0.1974, 0.8437, 0.1967, 0.8455, 0.6164, 0.7359, 0.6176, 0.7358, 0.6176, 0.7364, 0.6164, 0.7365, 0.1949, 0.8464, 0.1962, 0.8452, 0.1967, 0.8455, 0.1953, 0.8469, 0.6148, 0.736, 0.6164, 0.7359, 0.6164, 0.7365, 0.6148, 0.7366, 0.1933, 0.8471, 0.1949, 0.8464, 0.1953, 0.8469, 0.1935, 0.8477, 0.6131, 0.736, 0.6148, 0.736, 0.6148, 0.7366, 0.6131, 0.7366, 0.1916, 0.8471, 0.1933, 0.8471, 0.1935, 0.8477, 0.1915, 0.8477, 0.6115, 0.7359, 0.6131, 0.736, 0.6131, 0.7366, 0.6115, 0.7365, 0.19, 0.8464, 0.1916, 0.8471, 0.1915, 0.8477, 0.1897, 0.8469, 0.6127, 0.7373, 0.6115, 0.7374, 0.6115, 0.7368, 0.6127, 0.7366, 0.1888, 0.8452, 0.19, 0.8464, 0.1897, 0.8469, 0.1883, 0.8455, 0.6143, 0.7372, 0.6127, 0.7373, 0.6127, 0.7366, 0.6143, 0.7366, 0.1881, 0.8436, 0.1888, 0.8452, 0.1883, 0.8455, 0.1875, 0.8437, 0.616, 0.7372, 0.6143, 0.7372, 0.6143, 0.7366, 0.616, 0.7366, 0.1881, 0.8418, 0.1881, 0.8436, 0.1875, 0.8437, 0.1875, 0.8417, 0.6176, 0.7373, 0.616, 0.7372, 0.616, 0.7366, 0.6176, 0.7366, 0.1888, 0.8402, 0.1881, 0.8418, 0.1875, 0.8417, 0.1883, 0.8399, 0.799, 0.4714, 0.7978, 0.4715, 0.7978, 0.4709, 0.799, 0.4708, 0.19, 0.839, 0.1888, 0.8402, 0.1883, 0.8399, 0.1897, 0.8385, 0.8006, 0.4713, 0.799, 0.4714, 0.799, 0.4708, 0.8006, 0.4707, 0.1916, 0.8384, 0.19, 0.839, 0.1897, 0.8385, 0.1915, 0.8377, 0.7777, 0.5385, 0.7763, 0.5385, 0.7762, 0.5379, 0.7778, 0.5379, 0.8023, 0.5034, 0.8006, 0.5034, 0.8006, 0.5027, 0.8023, 0.5027, 0.7791, 0.5391, 0.7777, 0.5385, 0.7779, 0.5379, 0.7794, 0.5386, 0.8039, 0.5034, 0.8024, 0.5034, 0.8023, 0.5027, 0.8039, 0.5028, 0.7802, 0.5402, 0.7791, 0.5391, 0.7795, 0.5386, 0.7807, 0.5398, 0.6127, 0.8021, 0.6115, 0.8022, 0.6115, 0.8016, 0.6127, 0.8015, 0.7807, 0.5416, 0.7802, 0.5402, 0.7807, 0.5399, 0.7813, 0.5414, 0.6143, 0.802, 0.6127, 0.8021, 0.6127, 0.8015, 0.6143, 0.8014, 0.7807, 0.543, 0.7807, 0.5416, 0.7813, 0.5415, 0.7813, 0.5431, 0.616, 0.802, 0.6143, 0.802, 0.6143, 0.8014, 0.616, 0.8014, 0.7802, 0.5444, 0.7807, 0.543, 0.7813, 0.5432, 0.7807, 0.5447, 0.6176, 0.8021, 0.6161, 0.802, 0.616, 0.8014, 0.6176, 0.8015, 0.7791, 0.5455, 0.7802, 0.5444, 0.7807, 0.5448, 0.7795, 0.546, 0.6164, 0.7039, 0.6176, 0.7038, 0.6176, 0.7044, 0.6164, 0.7045, 0.7777, 0.5461, 0.7791, 0.5455, 0.7794, 0.546, 0.7779, 0.5467, 0.6148, 0.7039, 0.6164, 0.7039, 0.6164, 0.7045, 0.6148, 0.7046, 0.7763, 0.5461, 0.7777, 0.5461, 0.7778, 0.5467, 0.7762, 0.5467, 0.6131, 0.7039, 0.6148, 0.7039, 0.6148, 0.7046, 0.6131, 0.7046, 0.7749, 0.5455, 0.7763, 0.5461, 0.7761, 0.5467, 0.7746, 0.546, 0.6115, 0.7039, 0.613, 0.7039, 0.6131, 0.7046, 0.6115, 0.7045, 0.7738, 0.5444, 0.7749, 0.5455, 0.7745, 0.546, 0.7733, 0.5448, 0.6127, 0.7693, 0.6115, 0.7694, 0.6115, 0.7688, 0.6127, 0.7687, 0.7733, 0.543, 0.7738, 0.5444, 0.7733, 0.5447, 0.7727, 0.5432, 0.6143, 0.7692, 0.6127, 0.7693, 0.6127, 0.7687, 0.6143, 0.7686, 0.7733, 0.5416, 0.7733, 0.543, 0.7727, 0.5431, 0.7727, 0.5415, 0.616, 0.7692, 0.6143, 0.7692, 0.6143, 0.7686, 0.616, 0.7686, 0.7738, 0.5402, 0.7733, 0.5416, 0.7727, 0.5414, 0.7733, 0.5399, 0.6176, 0.7693, 0.6161, 0.7692, 0.616, 0.7686, 0.6176, 0.7687, 0.7749, 0.5391, 0.7738, 0.5402, 0.7733, 0.5398, 0.7745, 0.5386, 0.799, 0.5034, 0.7978, 0.5035, 0.7978, 0.5029, 0.799, 0.5028, 0.7763, 0.5385, 0.7749, 0.5391, 0.7746, 0.5386, 0.7761, 0.5379, 0.8006, 0.5034, 0.799, 0.5034, 0.799, 0.5028, 0.8006, 0.5027, 0.8346, 0.6881, 0.8432, 0.6883, 0.8413, 0.7218, 0.8351, 0.7217, 0.1278, 0.9198, 0.1247, 0.9192, 0.1326, 0.8953, 0.1355, 0.8967, 0.188, 0.9949, 0.1874, 0.9975, 0.1666, 0.9975, 0.168, 0.9949, 0.168, 0.8696, 0.1666, 0.867, 0.1874, 0.867, 0.188, 0.8696, 0.2855, 0.9442, 0.2824, 0.9447, 0.2824, 0.9188, 0.2855, 0.9193, 0.1278, 0.9447, 0.1247, 0.9452, 0.1247, 0.9192, 0.1278, 0.9198, 0.3071, 0.8786, 0.3049, 0.8764, 0.324, 0.8665, 0.3255, 0.8691, 0.1355, 0.9677, 0.1326, 0.9692, 0.1247, 0.9452, 0.1278, 0.9447, 0.2931, 0.9672, 0.2903, 0.9687, 0.2824, 0.9447, 0.2855, 0.9442, 0.1496, 0.9853, 0.1473, 0.9875, 0.1326, 0.9692, 0.1355, 0.9677, 0.2855, 0.9193, 0.2824, 0.9188, 0.2903, 0.8948, 0.2931, 0.8963, 0.3255, 0.9944, 0.324, 0.997, 0.3049, 0.9871, 0.3071, 0.9848, 0.1496, 0.8791, 0.1473, 0.8769, 0.1666, 0.867, 0.168, 0.8696, 0.2931, 0.8963, 0.2903, 0.8948, 0.3049, 0.8764, 0.3071, 0.8786, 0.3071, 0.9848, 0.3049, 0.9871, 0.2903, 0.9687, 0.2931, 0.9672, 0.1355, 0.8967, 0.1326, 0.8953, 0.1473, 0.8769, 0.1496, 0.8791, 0.168, 0.9949, 0.1666, 0.9975, 0.1473, 0.9875, 0.1496, 0.9853, 0.2066, 0.8769, 0.2083, 0.8756, 0.2234, 0.8944, 0.2213, 0.8953, 0.2487, 0.8963, 0.2466, 0.8954, 0.2615, 0.8767, 0.2633, 0.8779, 0.2824, 0.9985, 0.2811, 1.0, 0.2615, 0.9898, 0.2633, 0.9886, 0.2408, 0.9203, 0.2385, 0.92, 0.2466, 0.8954, 0.2487, 0.8963, 0.1874, 0.9975, 0.1887, 0.999, 0.1674, 0.999, 0.1666, 0.9975, 0.1666, 0.867, 0.1674, 0.8655, 0.1887, 0.8655, 0.1874, 0.867, 0.2293, 0.9192, 0.2315, 0.9189, 0.2315, 0.9455, 0.2293, 0.9452, 0.2408, 0.9462, 0.2385, 0.9465, 0.2385, 0.92, 0.2408, 0.9203, 0.2066, 0.9875, 0.2083, 0.9888, 0.1887, 0.999, 0.1874, 0.9975, 0.2487, 0.9702, 0.2466, 0.9711, 0.2385, 0.9465, 0.2408, 0.9462, 0.2213, 0.8953, 0.2234, 0.8944, 0.2315, 0.9189, 0.2293, 0.9192, 0.2633, 0.9886, 0.2615, 0.9898, 0.2466, 0.9711, 0.2487, 0.9702, 0.2293, 0.9452, 0.2315, 0.9455, 0.2234, 0.97, 0.2213, 0.9692, 0.1874, 0.867, 0.1887, 0.8655, 0.2083, 0.8756, 0.2066, 0.8769, 0.2633, 0.8779, 0.2615, 0.8767, 0.2811, 0.8665, 0.2824, 0.868, 0.2213, 0.9692, 0.2234, 0.97, 0.2083, 0.9888, 0.2066, 0.9875])
me_water_dispenser.materials.append(mat_water_dispenser)
me_water_dispenser.use_remesh_preserve_volume = False
me_water_dispenser.use_remesh_preserve_attributes = False
me_water_dispenser.use_mirror_vertex_groups = False
me_water_dispenser.update()

# ---- objects
ob_light = bpy.data.objects.new('Light', light_light)
ob_camera = bpy.data.objects.new('Camera', cam_camera)
ob_plane = bpy.data.objects.new('Plane', me_plane)
ob_water_dispenser_001 = bpy.data.objects.new('Water Dispenser.001', me_water_dispenser)
ob_water_dispenser = bpy.data.objects.new('Water Dispenser', None)

# ---- transforms, parenting, visibility, modifiers, constraints
ob_light.location = (4.076, 1.005, 5.904)
ob_light.rotation_euler = (0.6503, 0.05522, 1.866)
ob_light.lock_rotations_4d = False
ob_light.empty_display_type = 'ARROWS'
ob_light.color = (0.0, 0.0, 0.0, 0.0)
ob_light.lineart.crease_threshold = 0.0
ob_camera.location = (7.359, -6.926, 4.958)
ob_camera.rotation_euler = (1.109, 0.0, 0.8149)
ob_camera.lock_rotations_4d = False
ob_camera.empty_display_type = 'ARROWS'
ob_camera.color = (0.0, 0.0, 0.0, 0.0)
ob_camera.display_type = 'WIRE'
ob_camera.lineart.crease_threshold = 0.0
ob_plane.location = (-0.0001539, 0.03276, 1.287)
ob_plane.scale = (0.1341, 0.1341, 0.1341)
ob_water_dispenser_001.parent = ob_water_dispenser
ob_water_dispenser_001.matrix_parent_inverse = Matrix(((2.153, -0.0, 0.0, -0.0), (-0.0, 2.153, -0.0, 0.0), (0.0, -0.0, 2.153, -0.0), (-0.0, 0.0, -0.0, 1.0)))
ob_water_dispenser_001.location = (0.0, 0.0, 0.0)
ob_water_dispenser_001.lineart.crease_threshold = 0.0
_m = ob_water_dispenser_001.modifiers.new('Auto Smooth', 'NODES')
_m.node_group = ng_auto_smooth
_gi = [s.identifier for s in ng_auto_smooth.interface.items_tree if s.item_type == 'SOCKET' and s.in_out == 'INPUT']
_m[_gi[1]] = 0.7889  # Angle
ob_water_dispenser.location = (0.0, 0.0, 0.0)
ob_water_dispenser.scale = (0.4646, 0.4646, 0.4646)
ob_water_dispenser.lineart.crease_threshold = 0.0

# ---- collection membership
col_collection.objects.link(ob_light)
col_collection.objects.link(ob_camera)
col_collection.objects.link(ob_plane)
col_water_dispenser.objects.link(ob_water_dispenser_001)
col_water_dispenser.objects.link(ob_water_dispenser)

# ---- scene / render settings (as saved in the file)
scene.camera = ob_camera
scene.frame_start = 1; scene.frame_end = 250; scene.frame_set(1)
scene.render.engine = 'BLENDER_EEVEE_NEXT'
bpy.context.view_layer.update()
